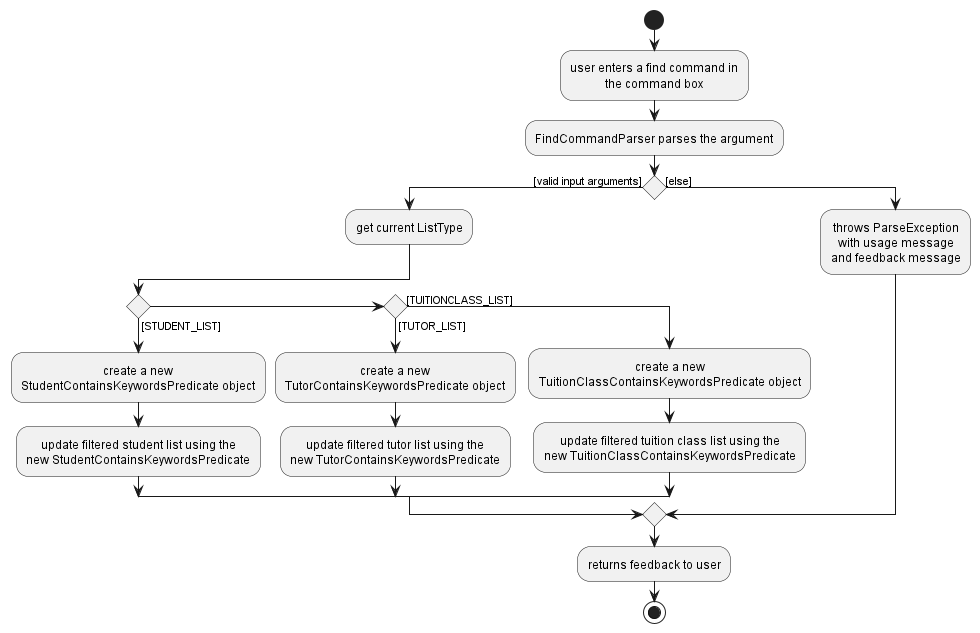

The diagram above was rendered by PlantUML. Its source (embedded in the PNG):
@startuml
!include style.puml

start

:user enters a find command in
the command box;

:FindCommandParser parses the argument;

if () then ([valid input arguments])
    :get current ListType;
    if () then ([STUDENT_LIST])
        :create a new
        StudentContainsKeywordsPredicate object;
        :update filtered student list using the
        new StudentContainsKeywordsPredicate;
    else if () then ([TUTOR_LIST])
        :create a new
        TutorContainsKeywordsPredicate object;
        :update filtered tutor list using the
        new TutorContainsKeywordsPredicate;
    else ([TUITIONCLASS_LIST])
        :create a new
        TuitionClassContainsKeywordsPredicate object;
        :update filtered tuition class list using the
        new TuitionClassContainsKeywordsPredicate;
    endif
else ([else])
    :throws ParseException
    with usage message
    and feedback message;
endif
:returns feedback to user;

stop

@enduml